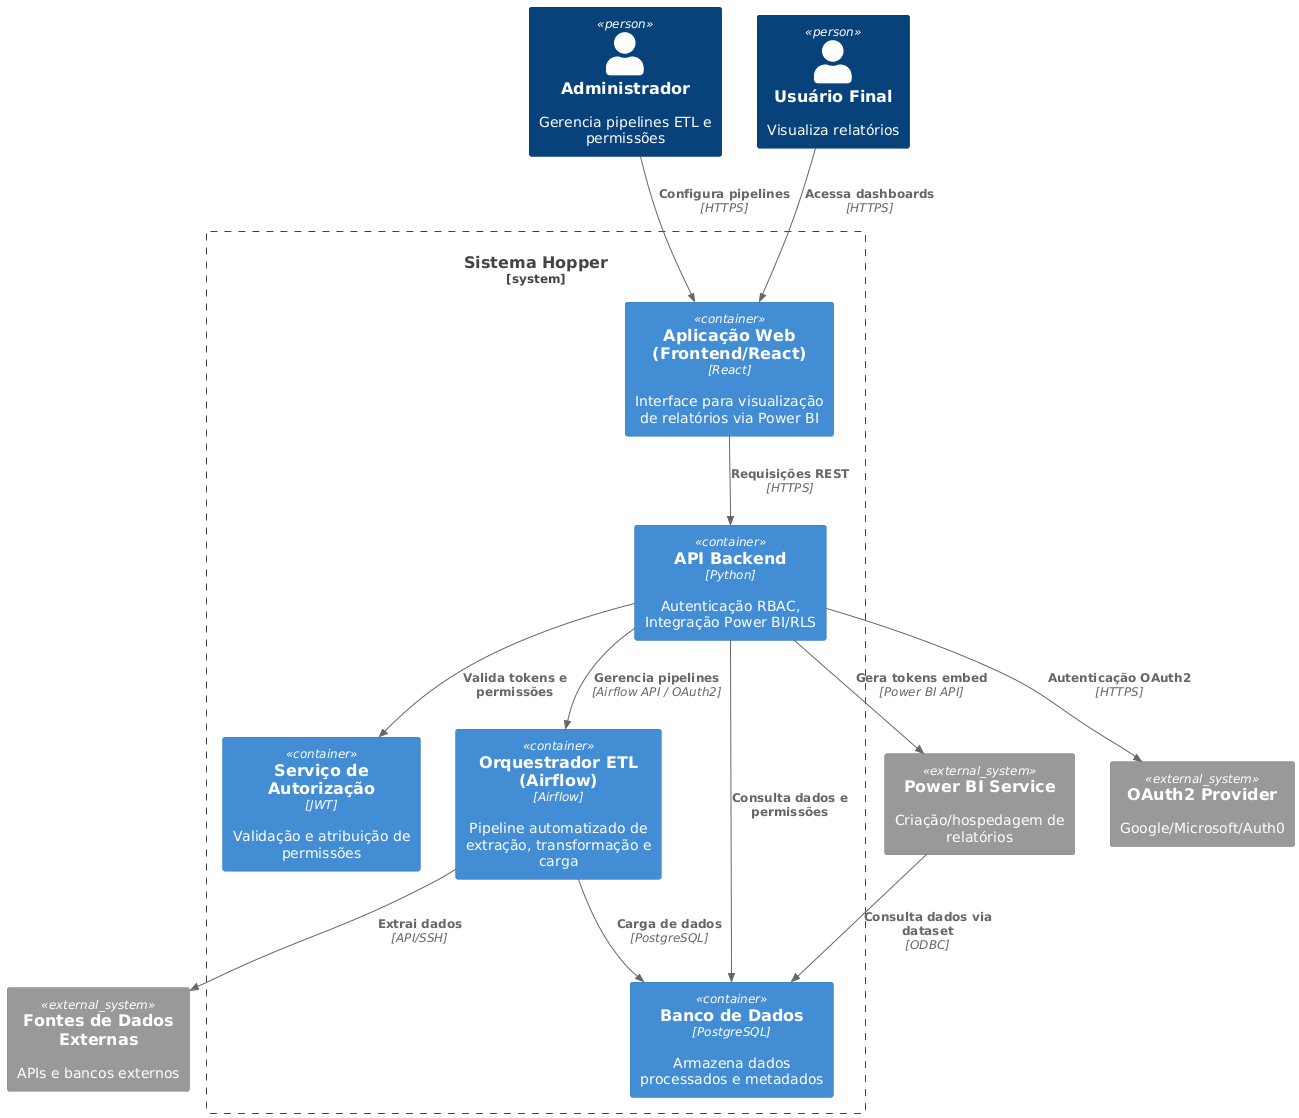

The diagram above was rendered by PlantUML. Its source (embedded in the PNG):
@startuml
!includeurl https://raw.githubusercontent.com/plantuml-stdlib/C4-PlantUML/master/C4_Container.puml

Person(admin, "Administrador", "Gerencia pipelines ETL e permissões")
Person(user, "Usuário Final", "Visualiza relatórios")

System_Ext(powerbi, "Power BI Service", "Criação/hospedagem de relatórios")
System_Ext(fontes, "Fontes de Dados Externas", "APIs e bancos externos")
System_Ext(oauth, "OAuth2 Provider", "Google/Microsoft/Auth0")

System_Boundary(hopper, "Sistema Hopper") {
    Container(frontend, "Aplicação Web (Frontend/React)", "React", "Interface para visualização de relatórios via Power BI")
    Container(backend, "API Backend", "Python", "Autenticação RBAC, Integração Power BI/RLS")
    Container(authz, "Serviço de Autorização", "JWT", "Validação e atribuição de permissões")
    Container(etl, "Orquestrador ETL (Airflow)", "Airflow", "Pipeline automatizado de extração, transformação e carga")
    Container(db, "Banco de Dados", "PostgreSQL", "Armazena dados processados e metadados")
}

Rel(admin, frontend, "Configura pipelines", "HTTPS")
Rel(user, frontend, "Acessa dashboards", "HTTPS")

Rel(frontend, backend, "Requisições REST", "HTTPS")
Rel(backend, oauth, "Autenticação OAuth2", "HTTPS")
Rel(backend, authz, "Valida tokens e permissões")
Rel(backend, db, "Consulta dados e permissões")
Rel(backend, powerbi, "Gera tokens embed", "Power BI API")

Rel(backend, etl, "Gerencia pipelines", "Airflow API / OAuth2")
Rel(etl, fontes, "Extrai dados", "API/SSH")
Rel(etl, db, "Carga de dados", "PostgreSQL")

Rel(powerbi, db, "Consulta dados via dataset", "ODBC")
@enduml